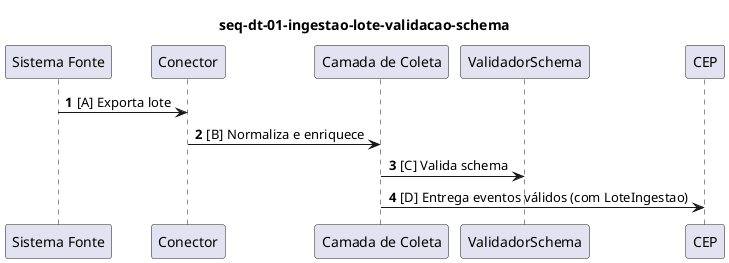

The diagram above was rendered by PlantUML. Its source (embedded in the PNG):
@startuml
autonumber
participant "Sistema Fonte" as Sistema_Fonte
participant "Conector" as Conector
participant "Camada de Coleta" as Camada_de_Coleta
participant "ValidadorSchema" as ValidadorSchema
participant "CEP" as CEP
title seq-dt-01-ingestao-lote-validacao-schema
Sistema_Fonte -> Conector : [A] Exporta lote
Conector -> Camada_de_Coleta : [B] Normaliza e enriquece
Camada_de_Coleta -> ValidadorSchema : [C] Valida schema
Camada_de_Coleta -> CEP : [D] Entrega eventos válidos (com LoteIngestao)
@enduml